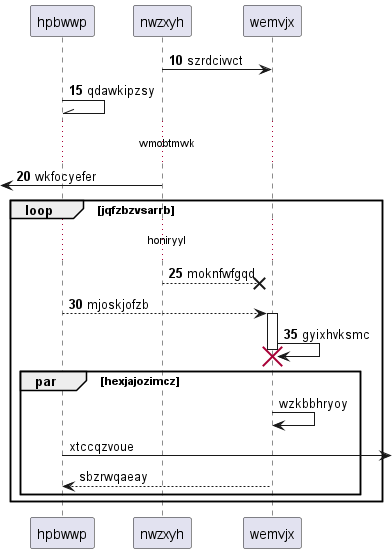

The diagram above was rendered by PlantUML. Its source (embedded in the PNG):
@startuml
participant hpbwwp as 0
participant nwzxyh as 1
participant wemvjx as 2
autonumber 10 5
1 -> 2: szrdcivvct
0 -\\ 0: qdawkipzsy
...wmobtmwk...
 [<- 1: wkfocyefer
loop jqfzbzvsarrb
...honiryyl...
1 -->x 2: moknfwfgqd
0 --> 2++ : mjoskjofzb
2 -> 2!! : gyixhvksmc
autonumber stop
par hexjajozimcz
2 -> 2: wzkbbhryoy
0 ->] : xtccqzvoue
return sbzrwqaeay
autonumber resume
end
end
@enduml